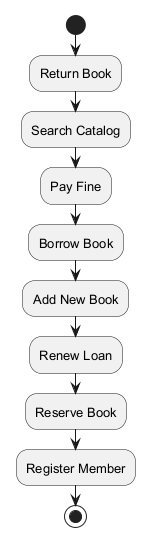

The diagram above was rendered by PlantUML. Its source (embedded in the PNG):
@startuml
skinparam backgroundColor #FFFFFF
skinparam classBackgroundColor #E8F4FA
skinparam classBorderColor #2C7DA0
skinparam defaultFontSize 13
start
:Return Book;
:Search Catalog;
:Pay Fine;
:Borrow Book;
:Add New Book;
:Renew Loan;
:Reserve Book;
:Register Member;
stop
@enduml